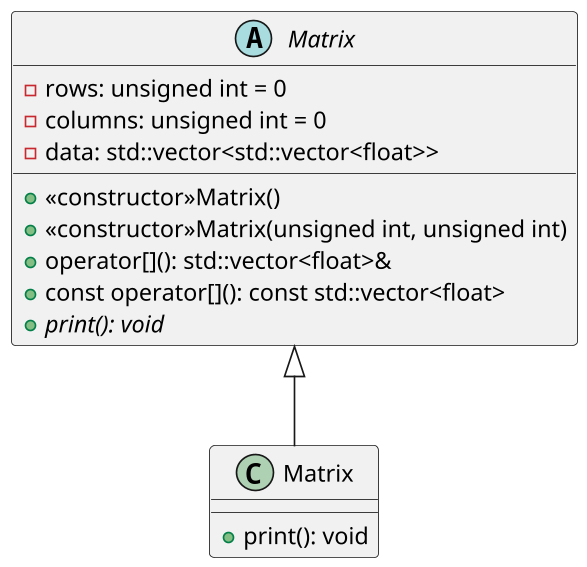

The diagram above was rendered by PlantUML. Its source (embedded in the PNG):
@startuml

skinparam dpi 160
skinparam genericdisplay old

abstract "Matrix" as m_header {
  -rows: unsigned int = 0
  -columns: unsigned int = 0
  -data: std::vector<std::vector<float>>
  +<<constructor>>Matrix()
  +<<constructor>>Matrix(unsigned int, unsigned int)
  +operator[](): std::vector<float>&
  +const operator[](): const std::vector<float>
  +{abstract} print(): void
}

class "Matrix" as m_implementation extends m_header {
  +print(): void
}


@enduml